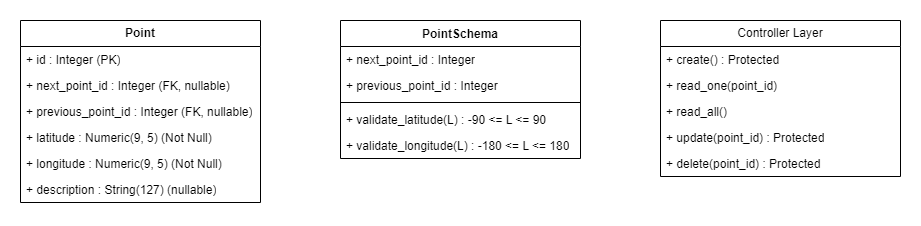

The diagram above was exported from draw.io. Its source (the exported page's mxGraphModel, read from the mxfile embedded in the PNG):
<mxGraphModel dx="2462" dy="997" grid="1" gridSize="10" guides="1" tooltips="1" connect="1" arrows="1" fold="1" page="1" pageScale="1" pageWidth="827" pageHeight="1169" math="0" shadow="0">
  <root>
    <mxCell id="WIyWlLk6GJQsqaUBKTNV-0" />
    <mxCell id="WIyWlLk6GJQsqaUBKTNV-1" parent="WIyWlLk6GJQsqaUBKTNV-0" />
    <mxCell id="E9ThFk_EqN_Fra0f689f-0" value="PointSchema" style="swimlane;fontStyle=1;align=center;verticalAlign=top;childLayout=stackLayout;horizontal=1;startSize=26;horizontalStack=0;resizeParent=1;resizeParentMax=0;resizeLast=0;collapsible=1;marginBottom=0;whiteSpace=wrap;html=1;" vertex="1" parent="WIyWlLk6GJQsqaUBKTNV-1">
      <mxGeometry x="360" y="38" width="240" height="138" as="geometry" />
    </mxCell>
    <mxCell id="E9ThFk_EqN_Fra0f689f-1" value="+ next_point_id : Integer" style="text;strokeColor=none;fillColor=none;align=left;verticalAlign=top;spacingLeft=4;spacingRight=4;overflow=hidden;rotatable=0;points=[[0,0.5],[1,0.5]];portConstraint=eastwest;whiteSpace=wrap;html=1;" vertex="1" parent="E9ThFk_EqN_Fra0f689f-0">
      <mxGeometry y="26" width="240" height="26" as="geometry" />
    </mxCell>
    <mxCell id="E9ThFk_EqN_Fra0f689f-16" value="+ previous_point_id : Integer" style="text;strokeColor=none;fillColor=none;align=left;verticalAlign=top;spacingLeft=4;spacingRight=4;overflow=hidden;rotatable=0;points=[[0,0.5],[1,0.5]];portConstraint=eastwest;whiteSpace=wrap;html=1;" vertex="1" parent="E9ThFk_EqN_Fra0f689f-0">
      <mxGeometry y="52" width="240" height="26" as="geometry" />
    </mxCell>
    <mxCell id="E9ThFk_EqN_Fra0f689f-2" value="" style="line;strokeWidth=1;fillColor=none;align=left;verticalAlign=middle;spacingTop=-1;spacingLeft=3;spacingRight=3;rotatable=0;labelPosition=right;points=[];portConstraint=eastwest;strokeColor=inherit;" vertex="1" parent="E9ThFk_EqN_Fra0f689f-0">
      <mxGeometry y="78" width="240" height="8" as="geometry" />
    </mxCell>
    <mxCell id="E9ThFk_EqN_Fra0f689f-3" value="+ validate_latitude(L) : -90 &amp;lt;= L &amp;lt;= 90" style="text;strokeColor=none;fillColor=none;align=left;verticalAlign=top;spacingLeft=4;spacingRight=4;overflow=hidden;rotatable=0;points=[[0,0.5],[1,0.5]];portConstraint=eastwest;whiteSpace=wrap;html=1;" vertex="1" parent="E9ThFk_EqN_Fra0f689f-0">
      <mxGeometry y="86" width="240" height="26" as="geometry" />
    </mxCell>
    <mxCell id="E9ThFk_EqN_Fra0f689f-17" value="+ validate_longitude(L) : -180 &amp;lt;= L &amp;lt;= 180" style="text;strokeColor=none;fillColor=none;align=left;verticalAlign=top;spacingLeft=4;spacingRight=4;overflow=hidden;rotatable=0;points=[[0,0.5],[1,0.5]];portConstraint=eastwest;whiteSpace=wrap;html=1;" vertex="1" parent="E9ThFk_EqN_Fra0f689f-0">
      <mxGeometry y="112" width="240" height="26" as="geometry" />
    </mxCell>
    <mxCell id="E9ThFk_EqN_Fra0f689f-4" value="&lt;b&gt;Point&lt;/b&gt;" style="swimlane;fontStyle=0;childLayout=stackLayout;horizontal=1;startSize=26;fillColor=none;horizontalStack=0;resizeParent=1;resizeParentMax=0;resizeLast=0;collapsible=1;marginBottom=0;whiteSpace=wrap;html=1;" vertex="1" parent="WIyWlLk6GJQsqaUBKTNV-1">
      <mxGeometry x="40" y="38" width="240" height="182" as="geometry" />
    </mxCell>
    <mxCell id="E9ThFk_EqN_Fra0f689f-5" value="+ id : Integer (PK)" style="text;strokeColor=none;fillColor=none;align=left;verticalAlign=top;spacingLeft=4;spacingRight=4;overflow=hidden;rotatable=0;points=[[0,0.5],[1,0.5]];portConstraint=eastwest;whiteSpace=wrap;html=1;" vertex="1" parent="E9ThFk_EqN_Fra0f689f-4">
      <mxGeometry y="26" width="240" height="26" as="geometry" />
    </mxCell>
    <mxCell id="E9ThFk_EqN_Fra0f689f-6" value="+ next_point_id : Integer (FK, nullable)" style="text;strokeColor=none;fillColor=none;align=left;verticalAlign=top;spacingLeft=4;spacingRight=4;overflow=hidden;rotatable=0;points=[[0,0.5],[1,0.5]];portConstraint=eastwest;whiteSpace=wrap;html=1;" vertex="1" parent="E9ThFk_EqN_Fra0f689f-4">
      <mxGeometry y="52" width="240" height="26" as="geometry" />
    </mxCell>
    <mxCell id="E9ThFk_EqN_Fra0f689f-7" value="+ previous_point_id : Integer (FK, nullable)" style="text;strokeColor=none;fillColor=none;align=left;verticalAlign=top;spacingLeft=4;spacingRight=4;overflow=hidden;rotatable=0;points=[[0,0.5],[1,0.5]];portConstraint=eastwest;whiteSpace=wrap;html=1;" vertex="1" parent="E9ThFk_EqN_Fra0f689f-4">
      <mxGeometry y="78" width="240" height="26" as="geometry" />
    </mxCell>
    <mxCell id="E9ThFk_EqN_Fra0f689f-13" value="+ latitude : Numeric(9, 5) (Not Null)" style="text;strokeColor=none;fillColor=none;align=left;verticalAlign=top;spacingLeft=4;spacingRight=4;overflow=hidden;rotatable=0;points=[[0,0.5],[1,0.5]];portConstraint=eastwest;whiteSpace=wrap;html=1;" vertex="1" parent="E9ThFk_EqN_Fra0f689f-4">
      <mxGeometry y="104" width="240" height="26" as="geometry" />
    </mxCell>
    <mxCell id="E9ThFk_EqN_Fra0f689f-14" value="+ longitude : Numeric(9, 5) (Not Null)" style="text;strokeColor=none;fillColor=none;align=left;verticalAlign=top;spacingLeft=4;spacingRight=4;overflow=hidden;rotatable=0;points=[[0,0.5],[1,0.5]];portConstraint=eastwest;whiteSpace=wrap;html=1;" vertex="1" parent="E9ThFk_EqN_Fra0f689f-4">
      <mxGeometry y="130" width="240" height="26" as="geometry" />
    </mxCell>
    <mxCell id="E9ThFk_EqN_Fra0f689f-15" value="+ description : String(127) (nullable)" style="text;strokeColor=none;fillColor=none;align=left;verticalAlign=top;spacingLeft=4;spacingRight=4;overflow=hidden;rotatable=0;points=[[0,0.5],[1,0.5]];portConstraint=eastwest;whiteSpace=wrap;html=1;" vertex="1" parent="E9ThFk_EqN_Fra0f689f-4">
      <mxGeometry y="156" width="240" height="26" as="geometry" />
    </mxCell>
    <mxCell id="E9ThFk_EqN_Fra0f689f-9" value="Controller Layer" style="swimlane;fontStyle=0;childLayout=stackLayout;horizontal=1;startSize=26;fillColor=none;horizontalStack=0;resizeParent=1;resizeParentMax=0;resizeLast=0;collapsible=1;marginBottom=0;whiteSpace=wrap;html=1;" vertex="1" parent="WIyWlLk6GJQsqaUBKTNV-1">
      <mxGeometry x="680" y="38" width="240" height="156" as="geometry" />
    </mxCell>
    <mxCell id="E9ThFk_EqN_Fra0f689f-10" value="+ create() : Protected" style="text;strokeColor=none;fillColor=none;align=left;verticalAlign=top;spacingLeft=4;spacingRight=4;overflow=hidden;rotatable=0;points=[[0,0.5],[1,0.5]];portConstraint=eastwest;whiteSpace=wrap;html=1;" vertex="1" parent="E9ThFk_EqN_Fra0f689f-9">
      <mxGeometry y="26" width="240" height="26" as="geometry" />
    </mxCell>
    <mxCell id="E9ThFk_EqN_Fra0f689f-11" value="+ read_one(point_id)" style="text;strokeColor=none;fillColor=none;align=left;verticalAlign=top;spacingLeft=4;spacingRight=4;overflow=hidden;rotatable=0;points=[[0,0.5],[1,0.5]];portConstraint=eastwest;whiteSpace=wrap;html=1;" vertex="1" parent="E9ThFk_EqN_Fra0f689f-9">
      <mxGeometry y="52" width="240" height="26" as="geometry" />
    </mxCell>
    <mxCell id="E9ThFk_EqN_Fra0f689f-12" value="+ read_all()&amp;nbsp;" style="text;strokeColor=none;fillColor=none;align=left;verticalAlign=top;spacingLeft=4;spacingRight=4;overflow=hidden;rotatable=0;points=[[0,0.5],[1,0.5]];portConstraint=eastwest;whiteSpace=wrap;html=1;" vertex="1" parent="E9ThFk_EqN_Fra0f689f-9">
      <mxGeometry y="78" width="240" height="26" as="geometry" />
    </mxCell>
    <mxCell id="E9ThFk_EqN_Fra0f689f-18" value="+ update(point_id) : Protected" style="text;strokeColor=none;fillColor=none;align=left;verticalAlign=top;spacingLeft=4;spacingRight=4;overflow=hidden;rotatable=0;points=[[0,0.5],[1,0.5]];portConstraint=eastwest;whiteSpace=wrap;html=1;" vertex="1" parent="E9ThFk_EqN_Fra0f689f-9">
      <mxGeometry y="104" width="240" height="26" as="geometry" />
    </mxCell>
    <mxCell id="E9ThFk_EqN_Fra0f689f-19" value="+ delete(point_id) : Protected&amp;nbsp;" style="text;strokeColor=none;fillColor=none;align=left;verticalAlign=top;spacingLeft=4;spacingRight=4;overflow=hidden;rotatable=0;points=[[0,0.5],[1,0.5]];portConstraint=eastwest;whiteSpace=wrap;html=1;" vertex="1" parent="E9ThFk_EqN_Fra0f689f-9">
      <mxGeometry y="130" width="240" height="26" as="geometry" />
    </mxCell>
  </root>
</mxGraphModel>